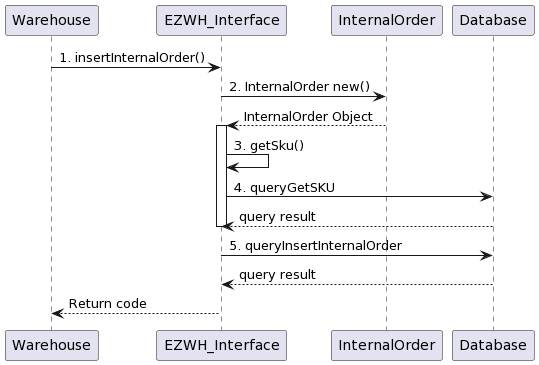

The diagram above was rendered by PlantUML. Its source (embedded in the PNG):
@startuml
Warehouse -> EZWH_Interface : 1. insertInternalOrder()
EZWH_Interface -> InternalOrder : 2. InternalOrder new()
InternalOrder --> EZWH_Interface: InternalOrder Object
activate EZWH_Interface
EZWH_Interface -> EZWH_Interface : 3. getSku()
EZWH_Interface -> Database : 4. queryGetSKU
Database --> EZWH_Interface : query result
deactivate EZWH_Interface
EZWH_Interface -> Database : 5. queryInsertInternalOrder
Database --> EZWH_Interface : query result
EZWH_Interface --> Warehouse : Return code
@enduml